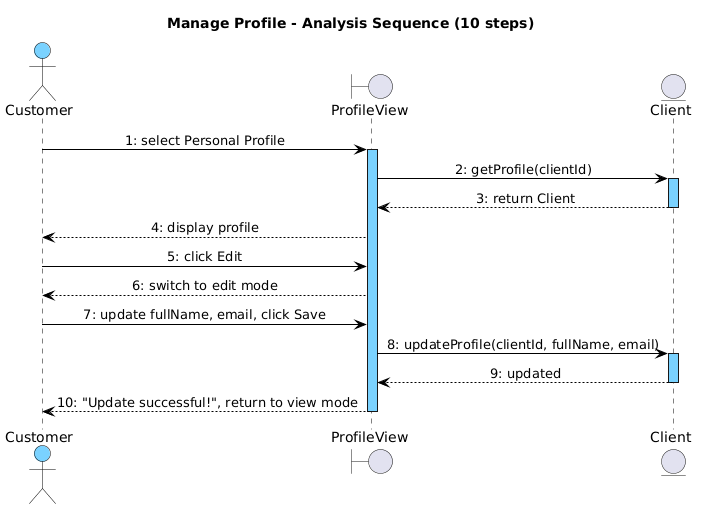

The diagram above was rendered by PlantUML. Its source (embedded in the PNG):
@startuml
skinparam shadowing false
skinparam sequenceMessageAlign center
skinparam sequenceArrowThickness 1
skinparam sequenceLifeLineBorderColor #000000
skinparam sequenceLifeLineBackgroundColor #7AD2FF
skinparam sequenceParticipantBackgroundColor #7AD2FF
skinparam sequenceParticipantBorderColor #000000
skinparam sequenceParticipantFontColor #000000
skinparam sequenceArrowColor #000000
skinparam sequenceArrowFontColor #000000
skinparam sequenceMessageFontColor #000000
skinparam sequenceMessageFontSize 10
skinparam sequenceActorBorderColor #000000
skinparam sequenceActorBackgroundColor #7AD2FF
skinparam sequenceActorFontColor #000000
title Manage Profile - Analysis Sequence (10 steps)

actor "Customer" as Actor
boundary ProfileView as B1
entity Client as E1

Actor -> B1 : 1: select Personal Profile
activate B1
B1 -> E1 : 2: getProfile(clientId)
activate E1
E1 --> B1 : 3: return Client
deactivate E1
B1 --> Actor : 4: display profile
Actor -> B1 : 5: click Edit
B1 --> Actor : 6: switch to edit mode
Actor -> B1 : 7: update fullName, email, click Save
B1 -> E1 : 8: updateProfile(clientId, fullName, email)
activate E1
E1 --> B1 : 9: updated
deactivate E1
B1 --> Actor : 10: "Update successful!", return to view mode
deactivate B1
@enduml